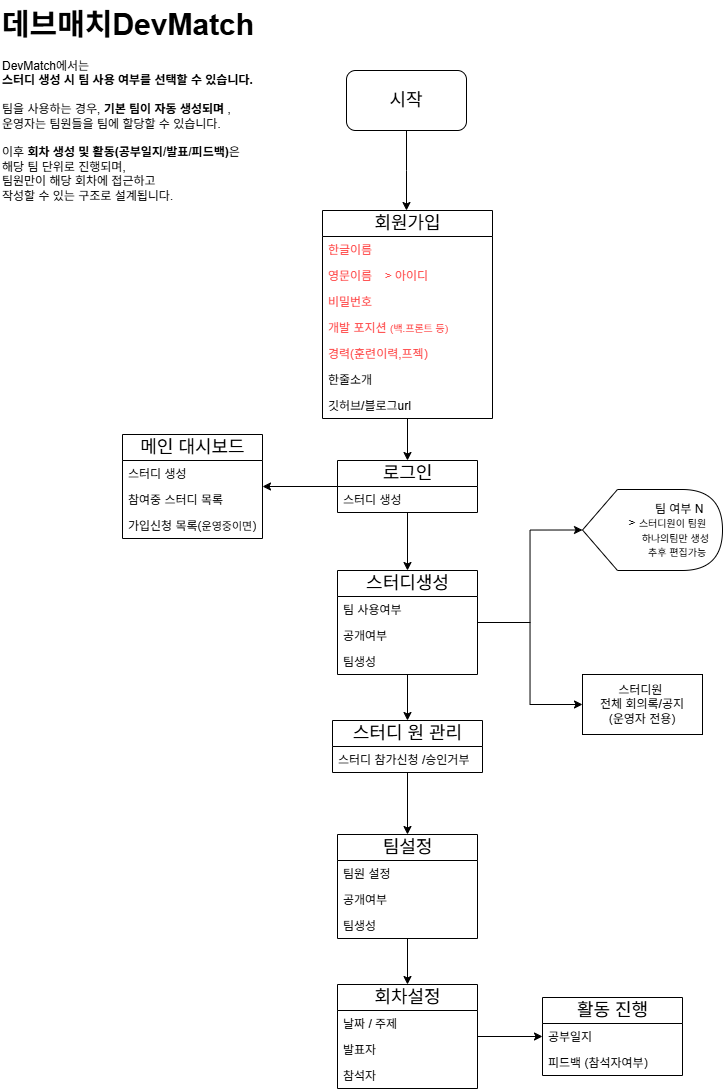

The diagram above was exported from draw.io. Its source (the exported page's mxGraphModel, read from the mxfile embedded in the PNG):
<mxGraphModel dx="922" dy="1296" grid="1" gridSize="10" guides="1" tooltips="1" connect="1" arrows="1" fold="1" page="1" pageScale="1" pageWidth="827" pageHeight="1169" math="0" shadow="0">
  <root>
    <mxCell id="WIyWlLk6GJQsqaUBKTNV-0" />
    <mxCell id="WIyWlLk6GJQsqaUBKTNV-1" parent="WIyWlLk6GJQsqaUBKTNV-0" />
    <mxCell id="xxgd3wxXecyPf2EIq7YV-0" value="&lt;h1 style=&quot;margin-top: 0px;&quot;&gt;&lt;font style=&quot;font-size: 30px;&quot;&gt;데브매치DevMatch&lt;/font&gt;&lt;/h1&gt;&lt;p&gt;&lt;font&gt;DevMatch에서는 &lt;br&gt;&lt;span class=&quot;notion-enable-hover&quot; data-token-index=&quot;1&quot; style=&quot;font-weight: 600;&quot;&gt;스터디 생성 시 팀 사용 여부를 선택할 수 있습니다.&lt;br&gt;&lt;/span&gt;&lt;br&gt;팀을 사용하는 경우, &lt;span class=&quot;notion-enable-hover&quot; data-token-index=&quot;3&quot; style=&quot;font-weight: 600;&quot;&gt;기본 팀이 자동 생성되며  &lt;/span&gt;, &lt;br&gt;운영자는 팀원들을 팀에 할당할 수 있습니다.&lt;br&gt;&lt;br&gt;이후 &lt;span class=&quot;notion-enable-hover&quot; data-token-index=&quot;5&quot; style=&quot;font-weight: 600;&quot;&gt;회차 생성 및 활동(공부일지/발표/피드백)&lt;/span&gt;은 &lt;br&gt;해당 팀 단위로 진행되며,&lt;br&gt;팀원만이 해당 회차에 접근하고 &lt;br&gt;작성할 수 있는 구조로 설계됩니다.&lt;/font&gt;&lt;/p&gt;" style="text;html=1;whiteSpace=wrap;overflow=hidden;rounded=0;align=left;" vertex="1" parent="WIyWlLk6GJQsqaUBKTNV-1">
      <mxGeometry x="18" y="20" width="272" height="210" as="geometry" />
    </mxCell>
    <mxCell id="xxgd3wxXecyPf2EIq7YV-3" value="" style="edgeStyle=orthogonalEdgeStyle;rounded=0;orthogonalLoop=1;jettySize=auto;html=1;" edge="1" parent="WIyWlLk6GJQsqaUBKTNV-1" source="xxgd3wxXecyPf2EIq7YV-1">
      <mxGeometry relative="1" as="geometry">
        <mxPoint x="424" y="230" as="targetPoint" />
      </mxGeometry>
    </mxCell>
    <mxCell id="xxgd3wxXecyPf2EIq7YV-1" value="&lt;font style=&quot;font-size: 18px;&quot;&gt;시작&lt;/font&gt;" style="rounded=1;whiteSpace=wrap;html=1;" vertex="1" parent="WIyWlLk6GJQsqaUBKTNV-1">
      <mxGeometry x="364" y="90" width="120" height="60" as="geometry" />
    </mxCell>
    <mxCell id="xxgd3wxXecyPf2EIq7YV-23" value="" style="edgeStyle=orthogonalEdgeStyle;rounded=0;orthogonalLoop=1;jettySize=auto;html=1;" edge="1" parent="WIyWlLk6GJQsqaUBKTNV-1" source="xxgd3wxXecyPf2EIq7YV-6" target="xxgd3wxXecyPf2EIq7YV-15">
      <mxGeometry relative="1" as="geometry" />
    </mxCell>
    <mxCell id="xxgd3wxXecyPf2EIq7YV-6" value="&lt;font style=&quot;font-size: 18px;&quot;&gt;회원가입&lt;/font&gt;" style="swimlane;fontStyle=0;childLayout=stackLayout;horizontal=1;startSize=26;fillColor=none;horizontalStack=0;resizeParent=1;resizeParentMax=0;resizeLast=0;collapsible=1;marginBottom=0;html=1;" vertex="1" parent="WIyWlLk6GJQsqaUBKTNV-1">
      <mxGeometry x="340" y="230" width="170" height="208" as="geometry" />
    </mxCell>
    <mxCell id="xxgd3wxXecyPf2EIq7YV-7" value="한글이름" style="text;strokeColor=none;fillColor=none;align=left;verticalAlign=top;spacingLeft=4;spacingRight=4;overflow=hidden;rotatable=0;points=[[0,0.5],[1,0.5]];portConstraint=eastwest;whiteSpace=wrap;html=1;fontColor=#FF4444;" vertex="1" parent="xxgd3wxXecyPf2EIq7YV-6">
      <mxGeometry y="26" width="170" height="26" as="geometry" />
    </mxCell>
    <mxCell id="xxgd3wxXecyPf2EIq7YV-11" value="영문이름&lt;span style=&quot;white-space: pre;&quot;&gt;&#09;&lt;/span&gt;&amp;nbsp;&amp;gt; 아이디" style="text;strokeColor=none;fillColor=none;align=left;verticalAlign=top;spacingLeft=4;spacingRight=4;overflow=hidden;rotatable=0;points=[[0,0.5],[1,0.5]];portConstraint=eastwest;whiteSpace=wrap;html=1;fontColor=#FF4444;" vertex="1" parent="xxgd3wxXecyPf2EIq7YV-6">
      <mxGeometry y="52" width="170" height="26" as="geometry" />
    </mxCell>
    <mxCell id="xxgd3wxXecyPf2EIq7YV-12" value="비밀번호" style="text;strokeColor=none;fillColor=none;align=left;verticalAlign=top;spacingLeft=4;spacingRight=4;overflow=hidden;rotatable=0;points=[[0,0.5],[1,0.5]];portConstraint=eastwest;whiteSpace=wrap;html=1;fontColor=#FF4444;" vertex="1" parent="xxgd3wxXecyPf2EIq7YV-6">
      <mxGeometry y="78" width="170" height="26" as="geometry" />
    </mxCell>
    <mxCell id="xxgd3wxXecyPf2EIq7YV-8" value="개발 포지션 &lt;font style=&quot;font-size: 10px;&quot;&gt;(백.프론트 등)&lt;/font&gt;" style="text;strokeColor=none;fillColor=none;align=left;verticalAlign=top;spacingLeft=4;spacingRight=4;overflow=hidden;rotatable=0;points=[[0,0.5],[1,0.5]];portConstraint=eastwest;whiteSpace=wrap;html=1;fontColor=#FF4444;" vertex="1" parent="xxgd3wxXecyPf2EIq7YV-6">
      <mxGeometry y="104" width="170" height="26" as="geometry" />
    </mxCell>
    <mxCell id="xxgd3wxXecyPf2EIq7YV-14" value="경력(훈련이력,프젝)" style="text;strokeColor=none;fillColor=none;align=left;verticalAlign=top;spacingLeft=4;spacingRight=4;overflow=hidden;rotatable=0;points=[[0,0.5],[1,0.5]];portConstraint=eastwest;whiteSpace=wrap;html=1;fontColor=#FF4444;" vertex="1" parent="xxgd3wxXecyPf2EIq7YV-6">
      <mxGeometry y="130" width="170" height="26" as="geometry" />
    </mxCell>
    <mxCell id="xxgd3wxXecyPf2EIq7YV-13" value="한줄소개" style="text;strokeColor=none;fillColor=none;align=left;verticalAlign=top;spacingLeft=4;spacingRight=4;overflow=hidden;rotatable=0;points=[[0,0.5],[1,0.5]];portConstraint=eastwest;whiteSpace=wrap;html=1;" vertex="1" parent="xxgd3wxXecyPf2EIq7YV-6">
      <mxGeometry y="156" width="170" height="26" as="geometry" />
    </mxCell>
    <mxCell id="xxgd3wxXecyPf2EIq7YV-9" value="깃허브/블로그url" style="text;strokeColor=none;fillColor=none;align=left;verticalAlign=top;spacingLeft=4;spacingRight=4;overflow=hidden;rotatable=0;points=[[0,0.5],[1,0.5]];portConstraint=eastwest;whiteSpace=wrap;html=1;" vertex="1" parent="xxgd3wxXecyPf2EIq7YV-6">
      <mxGeometry y="182" width="170" height="26" as="geometry" />
    </mxCell>
    <mxCell id="xxgd3wxXecyPf2EIq7YV-26" value="" style="edgeStyle=orthogonalEdgeStyle;rounded=0;orthogonalLoop=1;jettySize=auto;html=1;" edge="1" parent="WIyWlLk6GJQsqaUBKTNV-1" source="xxgd3wxXecyPf2EIq7YV-15" target="xxgd3wxXecyPf2EIq7YV-24">
      <mxGeometry relative="1" as="geometry" />
    </mxCell>
    <mxCell id="xxgd3wxXecyPf2EIq7YV-65" value="" style="edgeStyle=orthogonalEdgeStyle;rounded=0;orthogonalLoop=1;jettySize=auto;html=1;" edge="1" parent="WIyWlLk6GJQsqaUBKTNV-1" source="xxgd3wxXecyPf2EIq7YV-15" target="xxgd3wxXecyPf2EIq7YV-63">
      <mxGeometry relative="1" as="geometry" />
    </mxCell>
    <mxCell id="xxgd3wxXecyPf2EIq7YV-15" value="&lt;font style=&quot;font-size: 18px;&quot;&gt;로그인&lt;/font&gt;" style="swimlane;fontStyle=0;childLayout=stackLayout;horizontal=1;startSize=26;fillColor=none;horizontalStack=0;resizeParent=1;resizeParentMax=0;resizeLast=0;collapsible=1;marginBottom=0;html=1;" vertex="1" parent="WIyWlLk6GJQsqaUBKTNV-1">
      <mxGeometry x="355" y="480" width="140" height="52" as="geometry" />
    </mxCell>
    <mxCell id="xxgd3wxXecyPf2EIq7YV-21" value="스터디 생성&amp;nbsp;" style="text;strokeColor=none;fillColor=none;align=left;verticalAlign=top;spacingLeft=4;spacingRight=4;overflow=hidden;rotatable=0;points=[[0,0.5],[1,0.5]];portConstraint=eastwest;whiteSpace=wrap;html=1;" vertex="1" parent="xxgd3wxXecyPf2EIq7YV-15">
      <mxGeometry y="26" width="140" height="26" as="geometry" />
    </mxCell>
    <mxCell id="xxgd3wxXecyPf2EIq7YV-30" value="" style="edgeStyle=orthogonalEdgeStyle;rounded=0;orthogonalLoop=1;jettySize=auto;html=1;entryX=0;entryY=0.5;entryDx=0;entryDy=0;entryPerimeter=0;" edge="1" parent="WIyWlLk6GJQsqaUBKTNV-1" source="xxgd3wxXecyPf2EIq7YV-24" target="xxgd3wxXecyPf2EIq7YV-31">
      <mxGeometry relative="1" as="geometry">
        <mxPoint x="550.0000000000005" y="629" as="targetPoint" />
      </mxGeometry>
    </mxCell>
    <mxCell id="xxgd3wxXecyPf2EIq7YV-61" value="" style="edgeStyle=orthogonalEdgeStyle;rounded=0;orthogonalLoop=1;jettySize=auto;html=1;" edge="1" parent="WIyWlLk6GJQsqaUBKTNV-1" source="xxgd3wxXecyPf2EIq7YV-24" target="xxgd3wxXecyPf2EIq7YV-60">
      <mxGeometry relative="1" as="geometry" />
    </mxCell>
    <mxCell id="xxgd3wxXecyPf2EIq7YV-62" value="" style="edgeStyle=orthogonalEdgeStyle;rounded=0;orthogonalLoop=1;jettySize=auto;html=1;" edge="1" parent="WIyWlLk6GJQsqaUBKTNV-1" source="xxgd3wxXecyPf2EIq7YV-24" target="xxgd3wxXecyPf2EIq7YV-39">
      <mxGeometry relative="1" as="geometry" />
    </mxCell>
    <mxCell id="xxgd3wxXecyPf2EIq7YV-24" value="&lt;font style=&quot;font-size: 18px;&quot;&gt;스터디생성&lt;/font&gt;" style="swimlane;fontStyle=0;childLayout=stackLayout;horizontal=1;startSize=26;fillColor=none;horizontalStack=0;resizeParent=1;resizeParentMax=0;resizeLast=0;collapsible=1;marginBottom=0;html=1;" vertex="1" parent="WIyWlLk6GJQsqaUBKTNV-1">
      <mxGeometry x="355" y="590" width="140" height="104" as="geometry" />
    </mxCell>
    <mxCell id="xxgd3wxXecyPf2EIq7YV-27" value="팀 사용여부" style="text;strokeColor=none;fillColor=none;align=left;verticalAlign=top;spacingLeft=4;spacingRight=4;overflow=hidden;rotatable=0;points=[[0,0.5],[1,0.5]];portConstraint=eastwest;whiteSpace=wrap;html=1;" vertex="1" parent="xxgd3wxXecyPf2EIq7YV-24">
      <mxGeometry y="26" width="140" height="26" as="geometry" />
    </mxCell>
    <mxCell id="xxgd3wxXecyPf2EIq7YV-25" value="공개여부" style="text;strokeColor=none;fillColor=none;align=left;verticalAlign=top;spacingLeft=4;spacingRight=4;overflow=hidden;rotatable=0;points=[[0,0.5],[1,0.5]];portConstraint=eastwest;whiteSpace=wrap;html=1;" vertex="1" parent="xxgd3wxXecyPf2EIq7YV-24">
      <mxGeometry y="52" width="140" height="26" as="geometry" />
    </mxCell>
    <mxCell id="xxgd3wxXecyPf2EIq7YV-32" value="팀생성" style="text;strokeColor=none;fillColor=none;align=left;verticalAlign=top;spacingLeft=4;spacingRight=4;overflow=hidden;rotatable=0;points=[[0,0.5],[1,0.5]];portConstraint=eastwest;whiteSpace=wrap;html=1;" vertex="1" parent="xxgd3wxXecyPf2EIq7YV-24">
      <mxGeometry y="78" width="140" height="26" as="geometry" />
    </mxCell>
    <mxCell id="xxgd3wxXecyPf2EIq7YV-31" value="팀 여부 N&amp;nbsp; &amp;nbsp; &amp;nbsp;&lt;div&gt;&amp;gt; &lt;font style=&quot;font-size: 10px;&quot;&gt;스터디원이 팀원&amp;nbsp; &amp;nbsp; &amp;nbsp;&lt;br&gt;&amp;nbsp;하나의팀만 생성&amp;nbsp; &amp;nbsp;&amp;nbsp;&lt;br&gt;&amp;nbsp; &amp;nbsp;추후 편집가능&amp;nbsp; &amp;nbsp; &amp;nbsp;&lt;/font&gt;&lt;/div&gt;" style="shape=display;whiteSpace=wrap;html=1;align=right;" vertex="1" parent="WIyWlLk6GJQsqaUBKTNV-1">
      <mxGeometry x="600" y="509" width="140" height="81" as="geometry" />
    </mxCell>
    <mxCell id="xxgd3wxXecyPf2EIq7YV-54" value="" style="edgeStyle=orthogonalEdgeStyle;rounded=0;orthogonalLoop=1;jettySize=auto;html=1;" edge="1" parent="WIyWlLk6GJQsqaUBKTNV-1" source="xxgd3wxXecyPf2EIq7YV-33" target="xxgd3wxXecyPf2EIq7YV-50">
      <mxGeometry relative="1" as="geometry" />
    </mxCell>
    <mxCell id="xxgd3wxXecyPf2EIq7YV-33" value="&lt;font style=&quot;font-size: 18px;&quot;&gt;팀설정&lt;/font&gt;" style="swimlane;fontStyle=0;childLayout=stackLayout;horizontal=1;startSize=26;fillColor=none;horizontalStack=0;resizeParent=1;resizeParentMax=0;resizeLast=0;collapsible=1;marginBottom=0;html=1;" vertex="1" parent="WIyWlLk6GJQsqaUBKTNV-1">
      <mxGeometry x="355" y="854" width="140" height="104" as="geometry" />
    </mxCell>
    <mxCell id="xxgd3wxXecyPf2EIq7YV-34" value="팀원 설정" style="text;strokeColor=none;fillColor=none;align=left;verticalAlign=top;spacingLeft=4;spacingRight=4;overflow=hidden;rotatable=0;points=[[0,0.5],[1,0.5]];portConstraint=eastwest;whiteSpace=wrap;html=1;" vertex="1" parent="xxgd3wxXecyPf2EIq7YV-33">
      <mxGeometry y="26" width="140" height="26" as="geometry" />
    </mxCell>
    <mxCell id="xxgd3wxXecyPf2EIq7YV-35" value="공개여부" style="text;strokeColor=none;fillColor=none;align=left;verticalAlign=top;spacingLeft=4;spacingRight=4;overflow=hidden;rotatable=0;points=[[0,0.5],[1,0.5]];portConstraint=eastwest;whiteSpace=wrap;html=1;" vertex="1" parent="xxgd3wxXecyPf2EIq7YV-33">
      <mxGeometry y="52" width="140" height="26" as="geometry" />
    </mxCell>
    <mxCell id="xxgd3wxXecyPf2EIq7YV-36" value="팀생성" style="text;strokeColor=none;fillColor=none;align=left;verticalAlign=top;spacingLeft=4;spacingRight=4;overflow=hidden;rotatable=0;points=[[0,0.5],[1,0.5]];portConstraint=eastwest;whiteSpace=wrap;html=1;" vertex="1" parent="xxgd3wxXecyPf2EIq7YV-33">
      <mxGeometry y="78" width="140" height="26" as="geometry" />
    </mxCell>
    <mxCell id="xxgd3wxXecyPf2EIq7YV-44" value="" style="edgeStyle=orthogonalEdgeStyle;rounded=0;orthogonalLoop=1;jettySize=auto;html=1;" edge="1" parent="WIyWlLk6GJQsqaUBKTNV-1" source="xxgd3wxXecyPf2EIq7YV-39" target="xxgd3wxXecyPf2EIq7YV-33">
      <mxGeometry relative="1" as="geometry" />
    </mxCell>
    <mxCell id="xxgd3wxXecyPf2EIq7YV-39" value="&lt;font style=&quot;font-size: 18px;&quot;&gt;스터디 원 관리&lt;/font&gt;" style="swimlane;fontStyle=0;childLayout=stackLayout;horizontal=1;startSize=26;fillColor=none;horizontalStack=0;resizeParent=1;resizeParentMax=0;resizeLast=0;collapsible=1;marginBottom=0;html=1;" vertex="1" parent="WIyWlLk6GJQsqaUBKTNV-1">
      <mxGeometry x="350" y="740" width="150" height="52" as="geometry" />
    </mxCell>
    <mxCell id="xxgd3wxXecyPf2EIq7YV-40" value="스터디 참가신청 /승인거부" style="text;strokeColor=none;fillColor=none;align=left;verticalAlign=top;spacingLeft=4;spacingRight=4;overflow=hidden;rotatable=0;points=[[0,0.5],[1,0.5]];portConstraint=eastwest;whiteSpace=wrap;html=1;" vertex="1" parent="xxgd3wxXecyPf2EIq7YV-39">
      <mxGeometry y="26" width="150" height="26" as="geometry" />
    </mxCell>
    <mxCell id="xxgd3wxXecyPf2EIq7YV-59" value="" style="edgeStyle=orthogonalEdgeStyle;rounded=0;orthogonalLoop=1;jettySize=auto;html=1;" edge="1" parent="WIyWlLk6GJQsqaUBKTNV-1" source="xxgd3wxXecyPf2EIq7YV-50" target="xxgd3wxXecyPf2EIq7YV-55">
      <mxGeometry relative="1" as="geometry" />
    </mxCell>
    <mxCell id="xxgd3wxXecyPf2EIq7YV-50" value="&lt;font style=&quot;font-size: 18px;&quot;&gt;회차설정&lt;/font&gt;" style="swimlane;fontStyle=0;childLayout=stackLayout;horizontal=1;startSize=26;fillColor=none;horizontalStack=0;resizeParent=1;resizeParentMax=0;resizeLast=0;collapsible=1;marginBottom=0;html=1;" vertex="1" parent="WIyWlLk6GJQsqaUBKTNV-1">
      <mxGeometry x="355" y="1004" width="140" height="104" as="geometry" />
    </mxCell>
    <mxCell id="xxgd3wxXecyPf2EIq7YV-51" value="날짜 / 주제" style="text;strokeColor=none;fillColor=none;align=left;verticalAlign=top;spacingLeft=4;spacingRight=4;overflow=hidden;rotatable=0;points=[[0,0.5],[1,0.5]];portConstraint=eastwest;whiteSpace=wrap;html=1;" vertex="1" parent="xxgd3wxXecyPf2EIq7YV-50">
      <mxGeometry y="26" width="140" height="26" as="geometry" />
    </mxCell>
    <mxCell id="xxgd3wxXecyPf2EIq7YV-52" value="발표자" style="text;strokeColor=none;fillColor=none;align=left;verticalAlign=top;spacingLeft=4;spacingRight=4;overflow=hidden;rotatable=0;points=[[0,0.5],[1,0.5]];portConstraint=eastwest;whiteSpace=wrap;html=1;" vertex="1" parent="xxgd3wxXecyPf2EIq7YV-50">
      <mxGeometry y="52" width="140" height="26" as="geometry" />
    </mxCell>
    <mxCell id="xxgd3wxXecyPf2EIq7YV-53" value="참석자" style="text;strokeColor=none;fillColor=none;align=left;verticalAlign=top;spacingLeft=4;spacingRight=4;overflow=hidden;rotatable=0;points=[[0,0.5],[1,0.5]];portConstraint=eastwest;whiteSpace=wrap;html=1;" vertex="1" parent="xxgd3wxXecyPf2EIq7YV-50">
      <mxGeometry y="78" width="140" height="26" as="geometry" />
    </mxCell>
    <mxCell id="xxgd3wxXecyPf2EIq7YV-55" value="&lt;font style=&quot;font-size: 18px;&quot;&gt;활동 진행&lt;/font&gt;" style="swimlane;fontStyle=0;childLayout=stackLayout;horizontal=1;startSize=26;fillColor=none;horizontalStack=0;resizeParent=1;resizeParentMax=0;resizeLast=0;collapsible=1;marginBottom=0;html=1;" vertex="1" parent="WIyWlLk6GJQsqaUBKTNV-1">
      <mxGeometry x="560" y="1017" width="140" height="78" as="geometry" />
    </mxCell>
    <mxCell id="xxgd3wxXecyPf2EIq7YV-56" value="공부일지" style="text;strokeColor=none;fillColor=none;align=left;verticalAlign=top;spacingLeft=4;spacingRight=4;overflow=hidden;rotatable=0;points=[[0,0.5],[1,0.5]];portConstraint=eastwest;whiteSpace=wrap;html=1;" vertex="1" parent="xxgd3wxXecyPf2EIq7YV-55">
      <mxGeometry y="26" width="140" height="26" as="geometry" />
    </mxCell>
    <mxCell id="xxgd3wxXecyPf2EIq7YV-57" value="피드백 (참석자여부)" style="text;strokeColor=none;fillColor=none;align=left;verticalAlign=top;spacingLeft=4;spacingRight=4;overflow=hidden;rotatable=0;points=[[0,0.5],[1,0.5]];portConstraint=eastwest;whiteSpace=wrap;html=1;" vertex="1" parent="xxgd3wxXecyPf2EIq7YV-55">
      <mxGeometry y="52" width="140" height="26" as="geometry" />
    </mxCell>
    <mxCell id="xxgd3wxXecyPf2EIq7YV-60" value="스터디원&amp;nbsp;&lt;div&gt;전체 회의록/공지&lt;/div&gt;&lt;div&gt;(운영자 전용)&lt;/div&gt;" style="whiteSpace=wrap;html=1;fillColor=none;fontStyle=0;startSize=26;horizontal=1;" vertex="1" parent="WIyWlLk6GJQsqaUBKTNV-1">
      <mxGeometry x="600" y="694" width="120" height="60" as="geometry" />
    </mxCell>
    <mxCell id="xxgd3wxXecyPf2EIq7YV-63" value="&lt;font style=&quot;font-size: 18px;&quot;&gt;메인 대시보드&lt;/font&gt;" style="swimlane;fontStyle=0;childLayout=stackLayout;horizontal=1;startSize=26;fillColor=none;horizontalStack=0;resizeParent=1;resizeParentMax=0;resizeLast=0;collapsible=1;marginBottom=0;html=1;" vertex="1" parent="WIyWlLk6GJQsqaUBKTNV-1">
      <mxGeometry x="140" y="454" width="140" height="104" as="geometry" />
    </mxCell>
    <mxCell id="xxgd3wxXecyPf2EIq7YV-64" value="스터디 생성&amp;nbsp;" style="text;strokeColor=none;fillColor=none;align=left;verticalAlign=top;spacingLeft=4;spacingRight=4;overflow=hidden;rotatable=0;points=[[0,0.5],[1,0.5]];portConstraint=eastwest;whiteSpace=wrap;html=1;" vertex="1" parent="xxgd3wxXecyPf2EIq7YV-63">
      <mxGeometry y="26" width="140" height="26" as="geometry" />
    </mxCell>
    <mxCell id="xxgd3wxXecyPf2EIq7YV-67" value="참여중 스터디 목록" style="text;strokeColor=none;fillColor=none;align=left;verticalAlign=top;spacingLeft=4;spacingRight=4;overflow=hidden;rotatable=0;points=[[0,0.5],[1,0.5]];portConstraint=eastwest;whiteSpace=wrap;html=1;" vertex="1" parent="xxgd3wxXecyPf2EIq7YV-63">
      <mxGeometry y="52" width="140" height="26" as="geometry" />
    </mxCell>
    <mxCell id="xxgd3wxXecyPf2EIq7YV-66" value="가입신청 목록(&lt;font style=&quot;font-size: 11px;&quot;&gt;운영중이면&lt;/font&gt;)" style="text;strokeColor=none;fillColor=none;align=left;verticalAlign=top;spacingLeft=4;spacingRight=4;overflow=hidden;rotatable=0;points=[[0,0.5],[1,0.5]];portConstraint=eastwest;whiteSpace=wrap;html=1;" vertex="1" parent="xxgd3wxXecyPf2EIq7YV-63">
      <mxGeometry y="78" width="140" height="26" as="geometry" />
    </mxCell>
  </root>
</mxGraphModel>